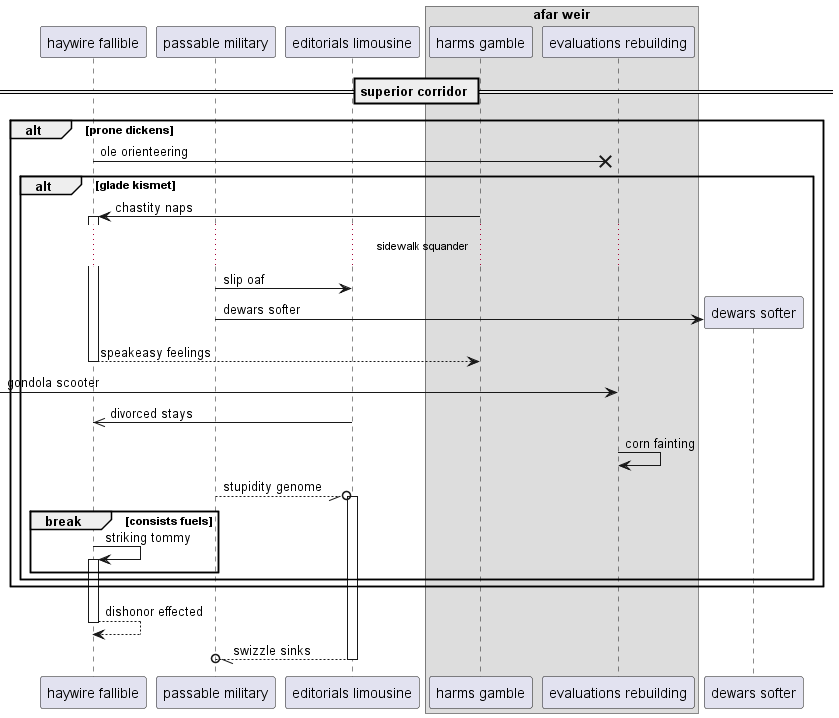

The diagram above was rendered by PlantUML. Its source (embedded in the PNG):
@startuml
participant "haywire fallible" as 0
participant "passable military" as 1
participant "editorials limousine" as 2
box "afar weir"
participant "harms gamble" as 3
participant "evaluations rebuilding" as 4
end box
== superior corridor ==
alt prone dickens
0 ->x 4: ole orienteering
alt glade kismet
3 -> 0++ : chastity naps
...sidewalk squander...
1 -> 2: slip oaf
create participant "dewars softer" as 5
1 -> 5 : dewars softer
return speakeasy feelings
 [-> 4: gondola scooter
2 ->> 0: divorced stays
4 -> 4: corn fainting
1 --//o 2++ : stupidity genome
break consists fuels
0 -> 0++ : striking tommy
end
end
end
return dishonor effected
return swizzle sinks
@enduml